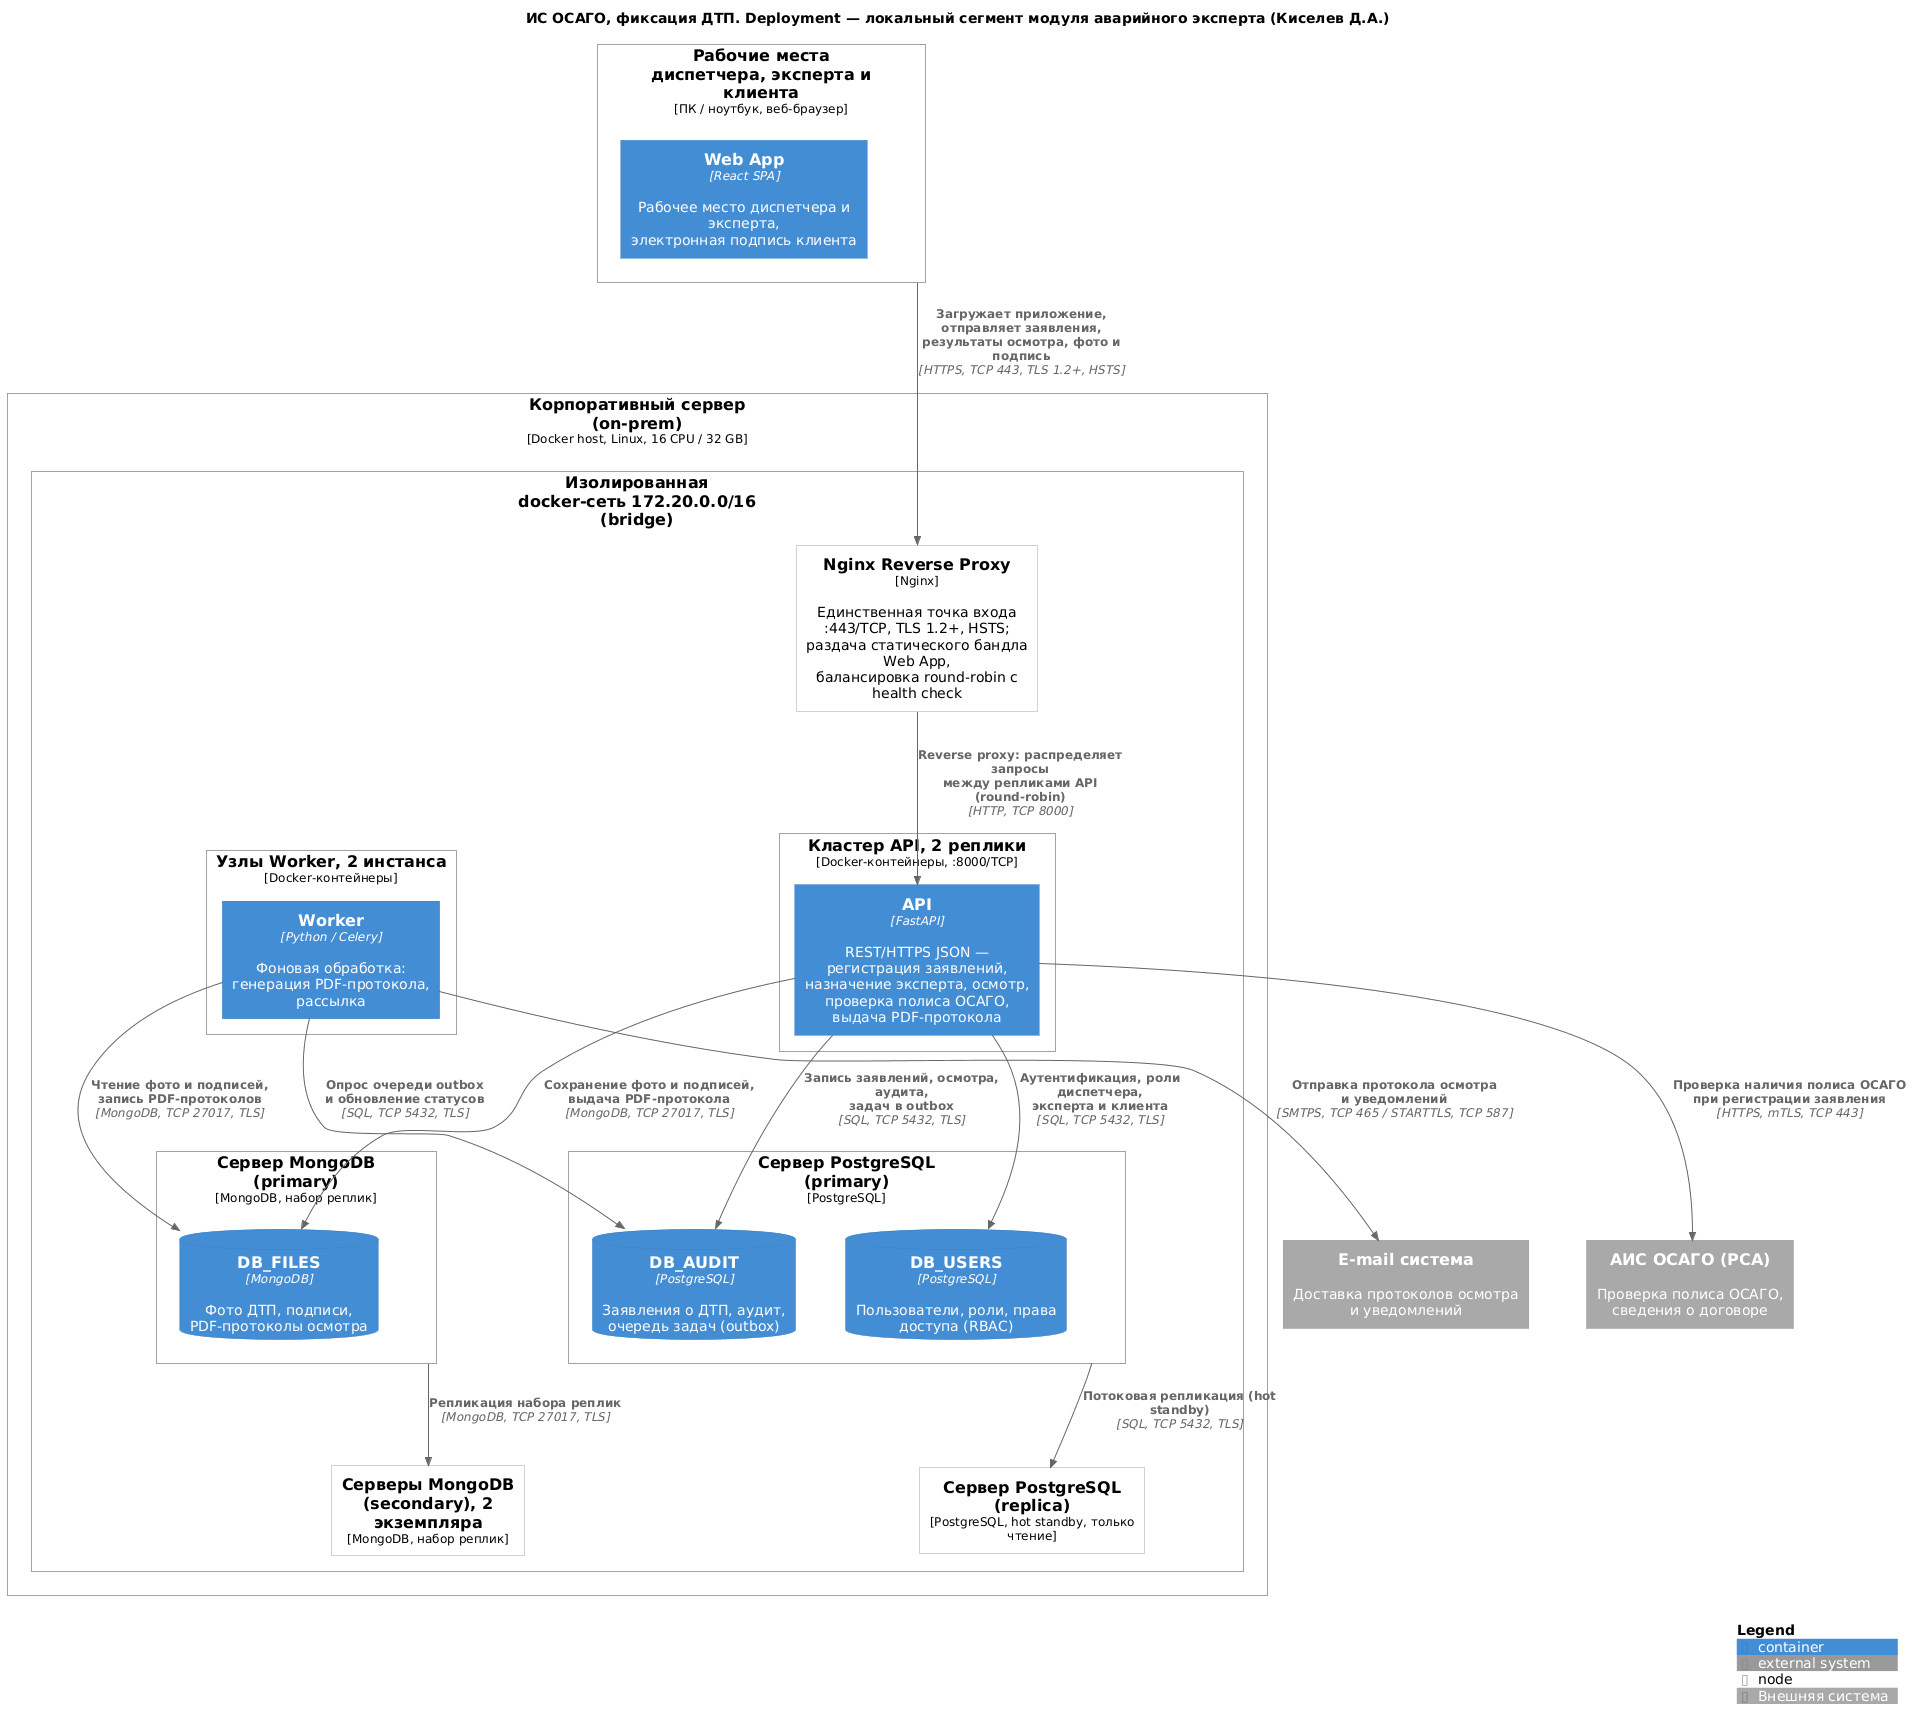

The diagram above was rendered by PlantUML. Its source (embedded in the PNG):
@startuml
' === inlined: C4_Deployment.puml ===
' Обёртка тимлида: библиотека C4-PlantUML (stdlib) + единые стили проекта
!include <C4/C4_Deployment>
' === inlined: styles.puml ===
' =====================================================================
'  ИС ОСАГО — ЕДИНЫЕ СТИЛИ C4 (зона ответственности тимлида)
'  Подключается только через core/C4_*.puml. В файлах разработчиков
'  skinparam, Add*Tag и Update*Style ЗАПРЕЩЕНЫ — только $tags="...".
' =====================================================================
skinparam defaultFontName "Liberation Sans"
skinparam shadowing false
skinparam wrapWidth 240
skinparam maxMessageSize 240
skinparam nodesep 50
skinparam ranksep 70

' --- Теги элементов (уровни L0-L2) ---
AddElementTag("target", $bgColor="#2E86C1", $fontColor="#FFFFFF", $borderColor="#1B4F72", $legendText="Целевой модуль разработчика")
AddElementTag("ext", $bgColor="#A9A9A9", $fontColor="#FFFFFF", $borderColor="#7F7F7F", $legendText="Внешняя система")
AddElementTag("city", $bgColor="#7DAA92", $fontColor="#FFFFFF", $borderColor="#4E7A63", $legendText="Сервис Smart City (предлагаемая интеграция)")
AddElementTag("staff", $bgColor="#1F4E8C", $fontColor="#FFFFFF", $borderColor="#143560", $legendText="Пользователь / сотрудник")
AddElementTag("outsider", $bgColor="#A9A9A9", $fontColor="#FFFFFF", $borderColor="#8A8A8A", $legendText="Внешний пользователь")

' --- Теги компонентов (уровень L3, динамика) ---
AddElementTag("changed", $borderColor="#E8590C", $borderThickness="4", $legendText="Изменено / добавлено на ревью")
AddElementTag("layer_api", $bgColor="#6CC2F5", $fontColor="#000000", $borderColor="#3A9BD8", $legendText="Слой API: контроллеры")
AddElementTag("layer_service", $bgColor="#6CC2F5", $fontColor="#000000", $borderColor="#2E86C1", $legendText="Слой бизнес-логики")
AddElementTag("layer_integration", $bgColor="#6CC2F5", $fontColor="#000000", $borderColor="#247FB0", $legendText="Слой интеграции: фасады")
AddElementTag("layer_data", $bgColor="#6CC2F5", $fontColor="#000000", $borderColor="#1B6E9C", $legendText="Слой данных: репозитории")
AddElementTag("layer_consumer", $bgColor="#6CC2F5", $fontColor="#000000", $borderColor="#3A9BD8", $legendText="Слой приёма задач")
AddElementTag("layer_ui", $bgColor="#6CC2F5", $fontColor="#000000", $borderColor="#1B6E9C", $legendText="Слой интерфейса")

' --- Теги связей ---
AddRelTag("async", $lineStyle=DashedLine(), $lineColor="#000000", $legendText="Асинхронное взаимодействие (фоновая обработка)")
AddRelTag("rbac", $lineColor="#7048E8", $lineStyle=DashedLine(), $legendText="Проверка прав (RBAC)")
AddRelTag("audit", $lineColor="#8C96A0", $lineStyle=DashedLine(), $legendText="Запись в аудит")

' === end of inlined ===

' === end of inlined ===

title ИС ОСАГО, фиксация ДТП. Deployment — локальный сегмент модуля аварийного эксперта (Киселев Д.А.)

LAYOUT_TOP_DOWN()

Deployment_Node(workstation, "Рабочие места диспетчера, эксперта и клиента", "ПК / ноутбук, веб-браузер") {
    Container(web_app, "Web App", "React SPA", "Рабочее место диспетчера и эксперта,\nэлектронная подпись клиента")
}

Deployment_Node(server, "Корпоративный сервер (on-prem)", "Docker host, Linux, 16 CPU / 32 GB") {
    Deployment_Node(net, "Изолированная docker-сеть 172.20.0.0/16 (bridge)") {

        Deployment_Node(nginx_node, "Nginx Reverse Proxy", "Nginx", "Единственная точка входа :443/TCP, TLS 1.2+, HSTS;\nраздача статического бандла Web App,\nбалансировка round-robin с health check")

        Deployment_Node(api_cluster, "Кластер API, 2 реплики", "Docker-контейнеры, :8000/TCP") {
            Container(api, "API", "FastAPI", "REST/HTTPS JSON — регистрация заявлений,\nназначение эксперта, осмотр, проверка полиса ОСАГО,\nвыдача PDF-протокола")
        }

        Deployment_Node(worker_cluster, "Узлы Worker, 2 инстанса", "Docker-контейнеры") {
            Container(worker, "Worker", "Python / Celery", "Фоновая обработка:\nгенерация PDF-протокола, рассылка")
        }

        Deployment_Node(pg_primary, "Сервер PostgreSQL (primary)", "PostgreSQL") {
            ContainerDb(db_users, "DB_USERS", "PostgreSQL", "Пользователи, роли, права доступа (RBAC)")
            ContainerDb(db_audit, "DB_AUDIT", "PostgreSQL", "Заявления о ДТП, аудит,\nочередь задач (outbox)")
        }

        Deployment_Node(pg_replica, "Сервер PostgreSQL (replica)", "PostgreSQL, hot standby, только чтение")

        Deployment_Node(mongo_primary, "Сервер MongoDB (primary)", "MongoDB, набор реплик") {
            ContainerDb(db_files, "DB_FILES", "MongoDB", "Фото ДТП, подписи,\nPDF-протоколы осмотра")
        }

        Deployment_Node(mongo_secondary, "Серверы MongoDB (secondary), 2 экземпляра", "MongoDB, набор реплик")
    }
}

System_Ext(ais_osago, "АИС ОСАГО (РСА)", "Проверка полиса ОСАГО,\nсведения о договоре", $tags="ext")
System_Ext(email_sys, "E-mail система", "Доставка протоколов осмотра\nи уведомлений", $tags="ext")

Rel(workstation, nginx_node, "Загружает приложение, отправляет заявления,\nрезультаты осмотра, фото и подпись", "HTTPS, TCP 443, TLS 1.2+, HSTS")
Rel(nginx_node, api, "Reverse proxy: распределяет запросы\nмежду репликами API (round-robin)", "HTTP, TCP 8000")

Rel(api, db_users, "Аутентификация, роли диспетчера,\nэксперта и клиента", "SQL, TCP 5432, TLS")
Rel(api, db_audit, "Запись заявлений, осмотра, аудита,\nзадач в outbox", "SQL, TCP 5432, TLS")
Rel(api, db_files, "Сохранение фото и подписей,\nвыдача PDF-протокола", "MongoDB, TCP 27017, TLS")

Rel(worker, db_audit, "Опрос очереди outbox\nи обновление статусов", "SQL, TCP 5432, TLS")
Rel(worker, db_files, "Чтение фото и подписей,\nзапись PDF-протоколов", "MongoDB, TCP 27017, TLS")

Rel(pg_primary, pg_replica, "Потоковая репликация (hot standby)", "SQL, TCP 5432, TLS")
Rel(mongo_primary, mongo_secondary, "Репликация набора реплик", "MongoDB, TCP 27017, TLS")

Rel(api, ais_osago, "Проверка наличия полиса ОСАГО\nпри регистрации заявления", "HTTPS, mTLS, TCP 443")
Rel(worker, email_sys, "Отправка протокола осмотра\nи уведомлений", "SMTPS, TCP 465 / STARTTLS, TCP 587")

SHOW_LEGEND()
@enduml